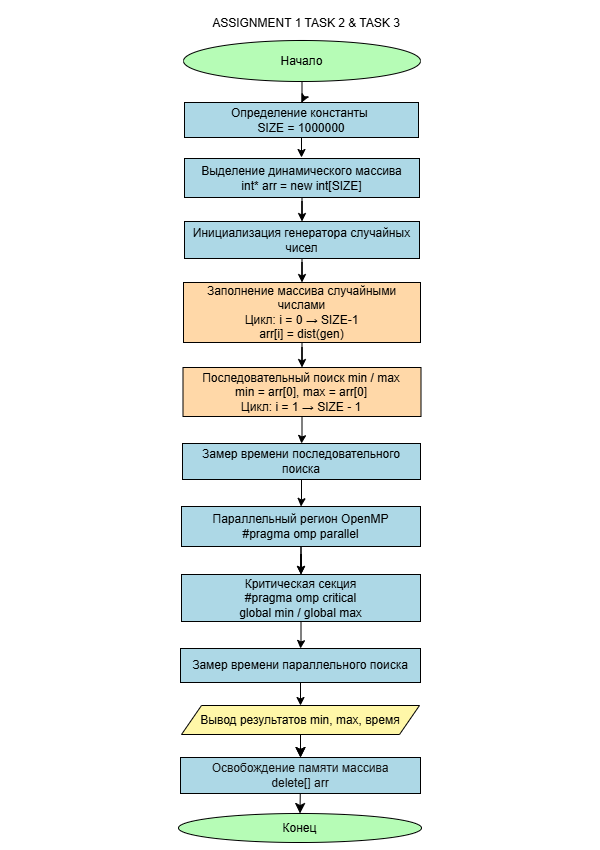

The diagram above was exported from draw.io. Its source (the exported page's mxGraphModel, read from the mxfile embedded in the PNG):
<mxGraphModel dx="648" dy="398" grid="0" gridSize="10" guides="1" tooltips="1" connect="1" arrows="1" fold="1" page="1" pageScale="1" pageWidth="600" pageHeight="850" background="light-dark(#000000,#FFFFFF)" math="0" shadow="0">
  <root>
    <mxCell id="0" />
    <mxCell id="1" parent="0" />
    <mxCell id="doy44mVqO59pjQrLM7yg-3" edge="1" parent="1" source="doy44mVqO59pjQrLM7yg-1" style="edgeStyle=orthogonalEdgeStyle;rounded=0;orthogonalLoop=1;jettySize=auto;html=1;strokeColor=light-dark(#000000,#000000);" target="doy44mVqO59pjQrLM7yg-2" value="">
      <mxGeometry relative="1" as="geometry" />
    </mxCell>
    <mxCell id="doy44mVqO59pjQrLM7yg-1" parent="1" style="ellipse;html=1;labelBackgroundColor=none;fillColor=light-dark(#FFFFFF,#B6FCB6);fontColor=light-dark(#000000,#000000);strokeColor=light-dark(#000000,#000000);" value="Начало" vertex="1">
      <mxGeometry height="41" width="237" x="183" y="40" as="geometry" />
    </mxCell>
    <mxCell id="doy44mVqO59pjQrLM7yg-5" edge="1" parent="1" source="doy44mVqO59pjQrLM7yg-2" style="edgeStyle=orthogonalEdgeStyle;rounded=0;orthogonalLoop=1;jettySize=auto;html=1;strokeColor=light-dark(#000000,#000000);" target="doy44mVqO59pjQrLM7yg-4" value="">
      <mxGeometry relative="1" as="geometry" />
    </mxCell>
    <mxCell id="doy44mVqO59pjQrLM7yg-2" parent="1" style="whiteSpace=wrap;html=1;fontColor=light-dark(#000000,#000000);fillColor=light-dark(#FFFFFF,#ADD8E6);strokeColor=light-dark(#000000,#000000);" value="Определение константы&amp;nbsp;&lt;div&gt;SIZE = 100&lt;span style=&quot;background-color: transparent;&quot;&gt;0000&lt;/span&gt;&lt;/div&gt;" vertex="1">
      <mxGeometry height="35" width="234" x="184" y="102" as="geometry" />
    </mxCell>
    <mxCell id="doy44mVqO59pjQrLM7yg-7" edge="1" parent="1" source="doy44mVqO59pjQrLM7yg-4" style="edgeStyle=orthogonalEdgeStyle;rounded=0;orthogonalLoop=1;jettySize=auto;html=1;strokeColor=light-dark(#000000,#000000);" target="doy44mVqO59pjQrLM7yg-6" value="">
      <mxGeometry relative="1" as="geometry" />
    </mxCell>
    <mxCell id="doy44mVqO59pjQrLM7yg-4" parent="1" style="whiteSpace=wrap;html=1;strokeColor=light-dark(#000000,#000000);fillColor=light-dark(#FFFFFF,#ADD8E6);fontColor=light-dark(#000000,#000000);" value="&lt;div&gt;Выделение динамического массива&lt;/div&gt;&lt;div&gt;int* arr = new int[SIZE]&lt;/div&gt;" vertex="1">
      <mxGeometry height="39" width="235" x="184" y="158" as="geometry" />
    </mxCell>
    <mxCell id="doy44mVqO59pjQrLM7yg-9" edge="1" parent="1" source="doy44mVqO59pjQrLM7yg-6" style="edgeStyle=orthogonalEdgeStyle;rounded=0;orthogonalLoop=1;jettySize=auto;html=1;strokeColor=light-dark(#000000,#000000);" target="doy44mVqO59pjQrLM7yg-8" value="">
      <mxGeometry relative="1" as="geometry" />
    </mxCell>
    <mxCell id="doy44mVqO59pjQrLM7yg-6" parent="1" style="whiteSpace=wrap;html=1;fontColor=light-dark(#000000,#000000);fillColor=light-dark(#FFFFFF,#ADD8E6);strokeColor=light-dark(#000000,#000000);" value="Инициализация генератора случайных чисел" vertex="1">
      <mxGeometry height="37" width="235" x="184" y="221" as="geometry" />
    </mxCell>
    <mxCell id="doy44mVqO59pjQrLM7yg-11" edge="1" parent="1" source="doy44mVqO59pjQrLM7yg-8" style="edgeStyle=orthogonalEdgeStyle;rounded=0;orthogonalLoop=1;jettySize=auto;html=1;strokeColor=light-dark(#000000,#000000);" target="doy44mVqO59pjQrLM7yg-10" value="">
      <mxGeometry relative="1" as="geometry" />
    </mxCell>
    <mxCell id="doy44mVqO59pjQrLM7yg-8" parent="1" style="whiteSpace=wrap;html=1;fillColor=light-dark(#FFFFFF,#FFD8A8);fontColor=light-dark(#000000,#000000);strokeColor=light-dark(#000000,#000000);" value="Заполнение массива случайными числами&lt;div&gt;Цикл: i = 0&amp;nbsp;→ SIZE-1&lt;/div&gt;&lt;div&gt;arr[i] = dist(gen)&lt;/div&gt;" vertex="1">
      <mxGeometry height="60" width="237" x="183" y="282" as="geometry" />
    </mxCell>
    <mxCell id="doy44mVqO59pjQrLM7yg-13" edge="1" parent="1" source="doy44mVqO59pjQrLM7yg-10" style="edgeStyle=orthogonalEdgeStyle;rounded=0;orthogonalLoop=1;jettySize=auto;html=1;strokeColor=light-dark(#000000,#000000);" target="doy44mVqO59pjQrLM7yg-12" value="">
      <mxGeometry relative="1" as="geometry" />
    </mxCell>
    <mxCell id="doy44mVqO59pjQrLM7yg-10" parent="1" style="whiteSpace=wrap;html=1;fontColor=light-dark(#000000,#000000);fillColor=light-dark(#FFFFFF,#FFD8A8);strokeColor=light-dark(#000000,#000000);" value="&lt;div&gt;Последовательный поиск min / max&lt;/div&gt;&lt;div&gt;min = arr[0], max = arr[0]&lt;/div&gt;&lt;div&gt;Цикл: i = 1 → SIZE - 1&lt;/div&gt;" vertex="1">
      <mxGeometry height="49" width="238" x="182.5" y="367" as="geometry" />
    </mxCell>
    <mxCell id="doy44mVqO59pjQrLM7yg-15" edge="1" parent="1" source="doy44mVqO59pjQrLM7yg-12" style="edgeStyle=orthogonalEdgeStyle;rounded=0;orthogonalLoop=1;jettySize=auto;html=1;strokeColor=light-dark(#000000,#000000);" target="doy44mVqO59pjQrLM7yg-14" value="">
      <mxGeometry relative="1" as="geometry" />
    </mxCell>
    <mxCell id="doy44mVqO59pjQrLM7yg-12" parent="1" style="whiteSpace=wrap;html=1;fillColor=light-dark(#FFFFFF,#ADD8E6);fontColor=light-dark(#000000,#000000);strokeColor=light-dark(#000000,#000000);" value="&lt;div&gt;Замер времени&amp;nbsp;&lt;span style=&quot;background-color: transparent;&quot;&gt;последовательного поиска&lt;/span&gt;&lt;/div&gt;" vertex="1">
      <mxGeometry height="36" width="238" x="182" y="443" as="geometry" />
    </mxCell>
    <mxCell id="coULOOPrYOhBQE1Ny3B1-45" edge="1" parent="1" source="coULOOPrYOhBQE1Ny3B1-50" style="edgeStyle=orthogonalEdgeStyle;rounded=0;orthogonalLoop=1;jettySize=auto;html=1;" value="">
      <mxGeometry relative="1" as="geometry">
        <mxPoint x="317" y="737" as="targetPoint" />
      </mxGeometry>
    </mxCell>
    <mxCell id="coULOOPrYOhBQE1Ny3B1-51" edge="1" parent="1" source="doy44mVqO59pjQrLM7yg-14" style="edgeStyle=orthogonalEdgeStyle;rounded=0;orthogonalLoop=1;jettySize=auto;html=1;strokeColor=light-dark(#000000,#000000);" target="coULOOPrYOhBQE1Ny3B1-50" value="">
      <mxGeometry relative="1" as="geometry" />
    </mxCell>
    <mxCell id="doy44mVqO59pjQrLM7yg-14" parent="1" style="whiteSpace=wrap;html=1;fontColor=light-dark(#000000,#000000);fillColor=light-dark(#FFFFFF,#ADD8E6);strokeColor=light-dark(#000000,#000000);" value="&lt;div&gt;Параллельный регион OpenMP&lt;/div&gt;&lt;div&gt;#pragma omp parallel&lt;/div&gt;" vertex="1">
      <mxGeometry height="40" width="239" x="181" y="506" as="geometry" />
    </mxCell>
    <mxCell id="coULOOPrYOhBQE1Ny3B1-52" edge="1" parent="1" source="doy44mVqO59pjQrLM7yg-14" style="edgeStyle=orthogonalEdgeStyle;rounded=0;orthogonalLoop=1;jettySize=auto;html=1;strokeColor=light-dark(#000000,#000000);" target="coULOOPrYOhBQE1Ny3B1-50" value="">
      <mxGeometry relative="1" as="geometry">
        <mxPoint x="301" y="639" as="sourcePoint" />
        <mxPoint x="317" y="737" as="targetPoint" />
      </mxGeometry>
    </mxCell>
    <mxCell id="coULOOPrYOhBQE1Ny3B1-54" edge="1" parent="1" source="coULOOPrYOhBQE1Ny3B1-50" style="edgeStyle=orthogonalEdgeStyle;rounded=0;orthogonalLoop=1;jettySize=auto;html=1;strokeColor=light-dark(#000000,#000000);" target="coULOOPrYOhBQE1Ny3B1-53" value="">
      <mxGeometry relative="1" as="geometry" />
    </mxCell>
    <mxCell id="coULOOPrYOhBQE1Ny3B1-50" parent="1" style="whiteSpace=wrap;html=1;fillColor=light-dark(#FFFFFF,#ADD8E6);strokeColor=light-dark(#000000,#000000);fontColor=light-dark(#000000,#000000);" value="Критическая секция&#10;#pragma omp critical&#10;global min / global max" vertex="1">
      <mxGeometry height="47" width="239" x="181" y="574" as="geometry" />
    </mxCell>
    <mxCell id="coULOOPrYOhBQE1Ny3B1-56" edge="1" parent="1" source="coULOOPrYOhBQE1Ny3B1-53" style="edgeStyle=orthogonalEdgeStyle;rounded=0;orthogonalLoop=1;jettySize=auto;html=1;entryX=0.5;entryY=0;entryDx=0;entryDy=0;strokeColor=light-dark(#000000,#000000);" target="coULOOPrYOhBQE1Ny3B1-62" value="">
      <mxGeometry relative="1" as="geometry">
        <mxPoint x="300.5" y="905" as="targetPoint" />
      </mxGeometry>
    </mxCell>
    <mxCell id="coULOOPrYOhBQE1Ny3B1-53" parent="1" style="whiteSpace=wrap;html=1;fillColor=light-dark(#FFFFFF,#ADD8E6);strokeColor=light-dark(#000000,#000000);fontColor=light-dark(#000000,#000000);" value="Замер времени параллельного поиска" vertex="1">
      <mxGeometry height="34" width="240" x="180" y="648" as="geometry" />
    </mxCell>
    <mxCell id="coULOOPrYOhBQE1Ny3B1-57" edge="1" parent="1" source="coULOOPrYOhBQE1Ny3B1-62" style="edgeStyle=none;curved=1;rounded=0;orthogonalLoop=1;jettySize=auto;html=1;fontSize=12;startSize=8;endSize=8;strokeColor=light-dark(#000000,#000000);" target="coULOOPrYOhBQE1Ny3B1-60" value="">
      <mxGeometry relative="1" as="geometry" />
    </mxCell>
    <mxCell id="coULOOPrYOhBQE1Ny3B1-58" edge="1" parent="1" source="coULOOPrYOhBQE1Ny3B1-62" style="edgeStyle=none;curved=1;rounded=0;orthogonalLoop=1;jettySize=auto;html=1;fontSize=12;startSize=8;endSize=8;strokeColor=light-dark(#000000,#000000);" target="coULOOPrYOhBQE1Ny3B1-60" value="">
      <mxGeometry relative="1" as="geometry" />
    </mxCell>
    <mxCell id="coULOOPrYOhBQE1Ny3B1-59" edge="1" parent="1" source="coULOOPrYOhBQE1Ny3B1-60" style="edgeStyle=none;curved=1;rounded=0;orthogonalLoop=1;jettySize=auto;html=1;fontSize=12;startSize=8;endSize=8;strokeColor=light-dark(#000000,#000000);" target="coULOOPrYOhBQE1Ny3B1-61" value="">
      <mxGeometry relative="1" as="geometry" />
    </mxCell>
    <mxCell id="coULOOPrYOhBQE1Ny3B1-64" edge="1" parent="1" source="coULOOPrYOhBQE1Ny3B1-60" style="edgeStyle=orthogonalEdgeStyle;rounded=0;orthogonalLoop=1;jettySize=auto;html=1;" value="">
      <mxGeometry relative="1" as="geometry">
        <mxPoint x="575.5" y="787" as="targetPoint" />
      </mxGeometry>
    </mxCell>
    <mxCell id="coULOOPrYOhBQE1Ny3B1-60" parent="1" style="whiteSpace=wrap;html=1;fillColor=light-dark(#000000,#ADD8E6);fontColor=#ffffff;strokeColor=light-dark(#000000,#000000);" value="Освобождение памяти массива&lt;div&gt;delete[] arr&lt;/div&gt;" vertex="1">
      <mxGeometry height="36" width="240" x="180" y="757" as="geometry" />
    </mxCell>
    <mxCell id="coULOOPrYOhBQE1Ny3B1-61" parent="1" style="ellipse;whiteSpace=wrap;html=1;fillColor=light-dark(#FFFFFF,#B6FCB6);fontColor=light-dark(#000000,#000000);strokeColor=light-dark(#000000,#000000);" value="Конец" vertex="1">
      <mxGeometry height="29" width="243" x="178" y="813" as="geometry" />
    </mxCell>
    <mxCell id="coULOOPrYOhBQE1Ny3B1-62" parent="1" style="shape=parallelogram;perimeter=parallelogramPerimeter;whiteSpace=wrap;html=1;fixedSize=1;fillColor=light-dark(#FFFFFF,#FFF7A8);fontColor=light-dark(#000000,#000000);strokeColor=light-dark(#000000,#000000);" value="&lt;div&gt;Вывод результатов&amp;nbsp;&lt;span style=&quot;background-color: transparent;&quot;&gt;min, max, время&lt;/span&gt;&lt;/div&gt;" vertex="1">
      <mxGeometry height="29" width="238" x="181" y="705" as="geometry" />
    </mxCell>
    <mxCell id="coULOOPrYOhBQE1Ny3B1-65" parent="1" style="text;html=1;whiteSpace=wrap;strokeColor=none;fillColor=none;align=center;verticalAlign=middle;rounded=0;fontColor=light-dark(#000000,#000000);" value="&lt;font&gt;ASSIGNMENT 1 TASK 2 &amp;amp; TASK 3&lt;/font&gt;" vertex="1">
      <mxGeometry height="30" width="214" x="199" y="8" as="geometry" />
    </mxCell>
  </root>
</mxGraphModel>